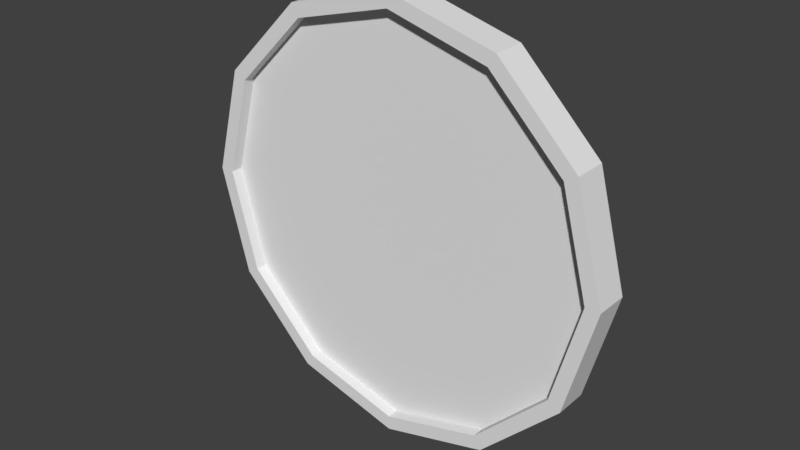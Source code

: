 # Source: Clock.blend  (saved by Blender 2.78.0; exported with 4.5.12 LTS)
import bpy
from mathutils import Matrix  # noqa: F401  (used for matrix-valued properties, if any)

bpy.ops.wm.read_factory_settings(use_empty=True)
scene = bpy.context.scene
scene.name = 'Scene'

# ---- collections
col_collection_1 = bpy.data.collections.new('Collection 1'); scene.collection.children.link(col_collection_1)

# ---- world
world_world = bpy.data.worlds.new('World'); scene.world = world_world
world_world.color = (0.05088, 0.05088, 0.05088)
world_world.use_sun_shadow = False
world_world.sun_shadow_jitter_overblur = 0.0
world_world.cycles.sampling_method = 'MANUAL'

# ---- meshes
me_cylinder = bpy.data.meshes.new('Cylinder')
me_cylinder.from_pydata([(0.0, 1.0, -1.0), (9.361e-09, 0.9326, -0.8458), (0.5, 0.866, -1.0), (0.4663, 0.8076, -0.8458), (0.866, 0.5, -1.0), (0.8076, 0.4663, -0.8458), (1.0, -4.371e-08, -1.0), (0.9326, -3.955e-08, -0.8458), (0.866, -0.5, -1.0), (0.8076, -0.4663, -0.8458), (0.5, -0.866, -1.0), (0.4663, -0.8076, -0.8458), (1.51e-07, -1.0, -1.0), (1.427e-07, -0.9326, -0.8458), (-0.5, -0.866, -1.0), (-0.4663, -0.8076, -0.8458), (-0.866, -0.5, -1.0), (-0.8076, -0.4663, -0.8458), (-1.0, -4.649e-07, -1.0), (-0.9326, -4.327e-07, -0.8458), (-0.866, 0.5, -1.0), (-0.8076, 0.4663, -0.8458), (-0.5, 0.866, -1.0), (-0.4663, 0.8076, -0.8458), (0.5, 0.866, -0.8458), (0.0, 1.0, -0.8458), (0.866, 0.5, -0.8458), (1.0, -4.371e-08, -0.8458), (0.866, -0.5, -0.8458), (0.5, -0.866, -0.8458), (1.51e-07, -1.0, -0.8458), (-0.5, -0.866, -0.8458), (-0.866, -0.5, -0.8458), (-1.0, -4.649e-07, -0.8458), (-0.866, 0.5, -0.8458), (-0.5, 0.866, -0.8458), (0.0, -2.546e-08, -0.9014), (0.4663, 0.8076, -0.9014), (8.401e-09, 0.9326, -0.9014), (0.8076, 0.4663, -0.9014), (0.9326, -4.076e-08, -0.9014), (0.8076, -0.4663, -0.9014), (0.4663, -0.8076, -0.9014), (1.417e-07, -0.9326, -0.9014), (-0.4663, -0.8076, -0.9014), (-0.8076, -0.4663, -0.9014), (-0.9326, -4.339e-07, -0.9014), (-0.8076, 0.4663, -0.9014), (-0.4663, 0.8076, -0.9014), (2.344e-08, -2.553e-08, -0.8598), (-3.881e-09, -1.242e-07, -1.0)], [], [(0, 25, 24, 2), (2, 24, 26, 4), (4, 26, 27, 6), (6, 27, 28, 8), (8, 28, 29, 10), (10, 29, 30, 12), (12, 30, 31, 14), (14, 31, 32, 16), (16, 32, 33, 18), (18, 33, 34, 20), (17, 15, 44, 45), (20, 34, 35, 22), (22, 35, 25, 0), (10, 12, 50), (1, 3, 24, 25), (3, 5, 26, 24), (5, 7, 27, 26), (7, 9, 28, 27), (9, 11, 29, 28), (11, 13, 30, 29), (13, 15, 31, 30), (15, 17, 32, 31), (17, 19, 33, 32), (19, 21, 34, 33), (21, 23, 35, 34), (23, 1, 25, 35), (11, 9, 41, 42), (1, 23, 48, 38), (5, 3, 37, 39), (19, 17, 45, 46), (13, 11, 42, 43), (7, 5, 39, 40), (21, 19, 46, 47), (15, 13, 43, 44), (9, 7, 40, 41), (23, 21, 47, 48), (3, 1, 38, 37), (36, 37, 38), (36, 39, 37), (36, 40, 39), (36, 41, 40), (36, 42, 41), (36, 43, 42), (36, 44, 43), (36, 45, 44), (36, 46, 45), (36, 47, 46), (36, 48, 47), (36, 38, 48), (8, 10, 50), (6, 8, 50), (22, 0, 50), (0, 2, 50), (4, 6, 50), (20, 22, 50), (2, 4, 50), (18, 20, 50), (16, 18, 50), (14, 16, 50), (12, 14, 50)])
_uv = me_cylinder.uv_layers.new(name='UVMap')
_uv.uv.foreach_set('vector', [0.3501, 0.4848, 0.3681, 0.4536, 0.4728, 0.514, 0.4548, 0.5452, 0.4548, 0.5452, 0.486, 0.5272, 0.5464, 0.6319, 0.5152, 0.6499, 0.5152, 0.6499, 0.5512, 0.6499, 0.5512, 0.7707, 0.5152, 0.7707, 0.5152, 0.7707, 0.5464, 0.7887, 0.486, 0.8933, 0.4548, 0.8753, 0.4548, 0.8753, 0.4728, 0.9065, 0.3681, 0.9669, 0.3501, 0.9357, 0.3501, 0.9357, 0.3501, 0.9717, 0.2293, 0.9717, 0.2293, 0.9357, 0.2293, 0.9357, 0.2113, 0.9669, 0.1067, 0.9065, 0.1247, 0.8753, 0.1247, 0.8753, 0.0935, 0.8933, 0.03308, 0.7887, 0.06426, 0.7707, 0.06426, 0.7707, 0.02826, 0.7707, 0.02826, 0.6499, 0.06426, 0.6499, 0.06426, 0.6499, 0.03308, 0.6319, 0.0935, 0.5272, 0.1247, 0.5452, 0.02196, 0.7998, 0.0783, 0.8974, 0.06705, 0.9039, 0.01071, 0.8063, 0.1247, 0.5452, 0.1067, 0.514, 0.2113, 0.4536, 0.2293, 0.4848, 0.2293, 0.4848, 0.2293, 0.4488, 0.3501, 0.4488, 0.3501, 0.4848, 0.3501, 0.9357, 0.2293, 0.9357, 0.2897, 0.7103, 0.3793, 0.4425, 0.4769, 0.4988, 0.4728, 0.514, 0.3681, 0.4536, 0.5012, 0.5231, 0.5575, 0.6207, 0.5464, 0.6319, 0.486, 0.5272, 0.5664, 0.6539, 0.5664, 0.7666, 0.5512, 0.7707, 0.5512, 0.6499, 0.5575, 0.7998, 0.5012, 0.8974, 0.486, 0.8933, 0.5464, 0.7887, 0.4769, 0.9217, 0.3793, 0.978, 0.3681, 0.9669, 0.4728, 0.9065, 0.3461, 0.9869, 0.2334, 0.9869, 0.2293, 0.9717, 0.3501, 0.9717, 0.2002, 0.978, 0.1026, 0.9217, 0.1067, 0.9065, 0.2113, 0.9669, 0.0783, 0.8974, 0.02196, 0.7998, 0.03308, 0.7887, 0.0935, 0.8933, 0.01306, 0.7666, 0.01306, 0.6539, 0.02826, 0.6499, 0.02826, 0.7707, 0.02195, 0.6207, 0.0783, 0.5231, 0.0935, 0.5272, 0.03308, 0.6319, 0.1026, 0.4988, 0.2002, 0.4425, 0.2113, 0.4536, 0.1067, 0.514, 0.2334, 0.4336, 0.3461, 0.4336, 0.3501, 0.4488, 0.2293, 0.4488, 0.3793, 0.978, 0.4769, 0.9217, 0.4834, 0.9329, 0.3858, 0.9893, 0.3461, 0.4336, 0.2334, 0.4336, 0.2334, 0.4206, 0.3461, 0.4206, 0.5575, 0.6207, 0.5012, 0.5231, 0.5124, 0.5166, 0.5688, 0.6142, 0.01306, 0.6539, 0.01306, 0.7666, 7.611e-05, 0.7666, 7.617e-05, 0.6539, 0.2334, 0.9869, 0.3461, 0.9869, 0.3461, 0.9999, 0.2334, 0.9999, 0.5664, 0.7666, 0.5664, 0.6539, 0.5794, 0.6539, 0.5794, 0.7666, 0.0783, 0.5231, 0.02195, 0.6207, 0.01071, 0.6142, 0.06705, 0.5166, 0.1026, 0.9217, 0.2002, 0.978, 0.1937, 0.9893, 0.09611, 0.9329, 0.5012, 0.8974, 0.5575, 0.7998, 0.5688, 0.8063, 0.5124, 0.9039, 0.2002, 0.4425, 0.1026, 0.4988, 0.09611, 0.4876, 0.1937, 0.4312, 0.4769, 0.4988, 0.3793, 0.4425, 0.3858, 0.4312, 0.4834, 0.4876, 0.2897, 0.2103, 0.4437, 0.3643, 0.3461, 0.4206, 0.2897, 0.2103, 0.5, 0.2667, 0.4437, 0.3643, 0.2897, 0.2103, 0.5, 0.154, 0.5, 0.2667, 0.2897, 0.2103, 0.4437, 0.05642, 0.5, 0.154, 0.2897, 0.2103, 0.3461, 7.611e-05, 0.4437, 0.05642, 0.2897, 0.2103, 0.2334, 7.611e-05, 0.3461, 7.611e-05, 0.2897, 0.2103, 0.1358, 0.05642, 0.2334, 7.611e-05, 0.2897, 0.2103, 0.07947, 0.154, 0.1358, 0.05642, 0.2897, 0.2103, 0.07947, 0.2667, 0.07947, 0.154, 0.2897, 0.2103, 0.1358, 0.3643, 0.07947, 0.2667, 0.2897, 0.2103, 0.2334, 0.4206, 0.1358, 0.3643, 0.2897, 0.2103, 0.3461, 0.4206, 0.2334, 0.4206, 0.4548, 0.8753, 0.3501, 0.9357, 0.2897, 0.7103, 0.5152, 0.7707, 0.4548, 0.8753, 0.2897, 0.7103, 0.2293, 0.4848, 0.3501, 0.4848, 0.2897, 0.7103, 0.3501, 0.4848, 0.4548, 0.5452, 0.2897, 0.7103, 0.5152, 0.6499, 0.5152, 0.7707, 0.2897, 0.7103, 0.1247, 0.5452, 0.2293, 0.4848, 0.2897, 0.7103, 0.4548, 0.5452, 0.5152, 0.6499, 0.2897, 0.7103, 0.06426, 0.6499, 0.1247, 0.5452, 0.2897, 0.7103, 0.06426, 0.7707, 0.06426, 0.6499, 0.2897, 0.7103, 0.1247, 0.8753, 0.06426, 0.7707, 0.2897, 0.7103, 0.2293, 0.9357, 0.1247, 0.8753, 0.2897, 0.7103])
me_cylinder.use_remesh_preserve_volume = False
me_cylinder.use_remesh_preserve_attributes = False
me_cylinder.use_mirror_vertex_groups = False
me_cylinder.update()

# ---- objects
ob_cylinder = bpy.data.objects.new('Cylinder', me_cylinder)

# ---- transforms, parenting, visibility, modifiers, constraints
ob_cylinder.location = (0.0, 0.0, 0.0)
ob_cylinder.rotation_euler = (1.571, 0.0, 0.0)
ob_cylinder.lineart.crease_threshold = 0.0

# ---- collection membership
col_collection_1.objects.link(ob_cylinder)

# ---- scene / render settings (as saved in the file)
scene.frame_start = 1; scene.frame_end = 250; scene.frame_set(1)
scene.render.engine = 'BLENDER_EEVEE_NEXT'
scene.render.resolution_percentage = 50
scene.render.dither_intensity = 0.0
scene.cycles.use_denoising = False
scene.cycles.samples = 128
scene.cycles.sampling_pattern = 'TABULATED_SOBOL'
scene.cycles.light_sampling_threshold = 0.0
scene.cycles.use_adaptive_sampling = False
scene.cycles.use_light_tree = False
scene.cycles.blur_glossy = 0.0
scene.cycles.sample_clamp_indirect = 0.0
scene.view_settings.view_transform = 'Standard'
bpy.context.view_layer.update()

# ---- added for rendering (the .blend has no active camera and no usable light): camera, sun
cam_auto = bpy.data.cameras.new('AutoCamera')
cam_auto.lens = 50.0
cam_auto.sensor_width = 36.0
cam_auto.clip_end = 1000.0
ob_auto_camera = bpy.data.objects.new('AutoCamera', cam_auto)
scene.collection.objects.link(ob_auto_camera)
ob_auto_camera.location = (2.62082, -2.2221, 2.09666)
ob_auto_camera.rotation_euler = (1.09748, -7.21219e-08, 0.694738)
scene.camera = ob_auto_camera
light_auto_sun = bpy.data.lights.new('AutoSun', 'SUN')
light_auto_sun.energy = 3.0
light_auto_sun.angle = 0.0523599
ob_auto_sun = bpy.data.objects.new('AutoSun', light_auto_sun)
scene.collection.objects.link(ob_auto_sun)
ob_auto_sun.rotation_euler = (0.872665, 0.174533, 0.523599)
bpy.context.view_layer.update()
